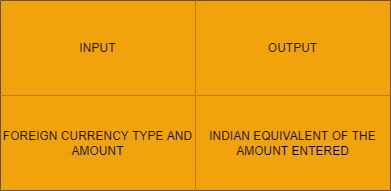

The diagram above was exported from draw.io. Its source (the exported page's mxGraphModel, read from the mxfile embedded in the PNG):
<mxGraphModel dx="1038" dy="489" grid="1" gridSize="10" guides="1" tooltips="1" connect="1" arrows="1" fold="1" page="1" pageScale="1" pageWidth="850" pageHeight="1100" math="0" shadow="0">
  <root>
    <mxCell id="0" />
    <mxCell id="1" parent="0" />
    <mxCell id="_6xqvOedkButThauk1eZ-1" value="" style="shape=table;startSize=0;container=1;collapsible=0;childLayout=tableLayout;" vertex="1" parent="1">
      <mxGeometry x="360" y="100" width="390" height="190" as="geometry" />
    </mxCell>
    <mxCell id="_6xqvOedkButThauk1eZ-2" value="" style="shape=tableRow;horizontal=0;startSize=0;swimlaneHead=0;swimlaneBody=0;top=0;left=0;bottom=0;right=0;collapsible=0;dropTarget=0;fillColor=none;points=[[0,0.5],[1,0.5]];portConstraint=eastwest;" vertex="1" parent="_6xqvOedkButThauk1eZ-1">
      <mxGeometry width="390" height="95" as="geometry" />
    </mxCell>
    <mxCell id="_6xqvOedkButThauk1eZ-3" value="INPUT" style="shape=partialRectangle;html=1;whiteSpace=wrap;connectable=0;overflow=hidden;fillColor=#f0a30a;top=0;left=0;bottom=0;right=0;pointerEvents=1;strokeColor=#BD7000;fontColor=#000000;" vertex="1" parent="_6xqvOedkButThauk1eZ-2">
      <mxGeometry width="195" height="95" as="geometry">
        <mxRectangle width="195" height="95" as="alternateBounds" />
      </mxGeometry>
    </mxCell>
    <mxCell id="_6xqvOedkButThauk1eZ-4" value="OUTPUT" style="shape=partialRectangle;html=1;whiteSpace=wrap;connectable=0;overflow=hidden;fillColor=#f0a30a;top=0;left=0;bottom=0;right=0;pointerEvents=1;fontColor=#000000;strokeColor=#BD7000;" vertex="1" parent="_6xqvOedkButThauk1eZ-2">
      <mxGeometry x="195" width="195" height="95" as="geometry">
        <mxRectangle width="195" height="95" as="alternateBounds" />
      </mxGeometry>
    </mxCell>
    <mxCell id="_6xqvOedkButThauk1eZ-5" value="" style="shape=tableRow;horizontal=0;startSize=0;swimlaneHead=0;swimlaneBody=0;top=0;left=0;bottom=0;right=0;collapsible=0;dropTarget=0;fillColor=none;points=[[0,0.5],[1,0.5]];portConstraint=eastwest;" vertex="1" parent="_6xqvOedkButThauk1eZ-1">
      <mxGeometry y="95" width="390" height="95" as="geometry" />
    </mxCell>
    <mxCell id="_6xqvOedkButThauk1eZ-6" value="FOREIGN CURRENCY TYPE AND AMOUNT" style="shape=partialRectangle;html=1;whiteSpace=wrap;connectable=0;overflow=hidden;fillColor=#f0a30a;top=0;left=0;bottom=0;right=0;pointerEvents=1;fontColor=#000000;strokeColor=#BD7000;" vertex="1" parent="_6xqvOedkButThauk1eZ-5">
      <mxGeometry width="195" height="95" as="geometry">
        <mxRectangle width="195" height="95" as="alternateBounds" />
      </mxGeometry>
    </mxCell>
    <mxCell id="_6xqvOedkButThauk1eZ-7" value="INDIAN EQUIVALENT OF THE AMOUNT ENTERED" style="shape=partialRectangle;html=1;whiteSpace=wrap;connectable=0;overflow=hidden;fillColor=#f0a30a;top=0;left=0;bottom=0;right=0;pointerEvents=1;fontColor=#000000;strokeColor=#BD7000;" vertex="1" parent="_6xqvOedkButThauk1eZ-5">
      <mxGeometry x="195" width="195" height="95" as="geometry">
        <mxRectangle width="195" height="95" as="alternateBounds" />
      </mxGeometry>
    </mxCell>
  </root>
</mxGraphModel>